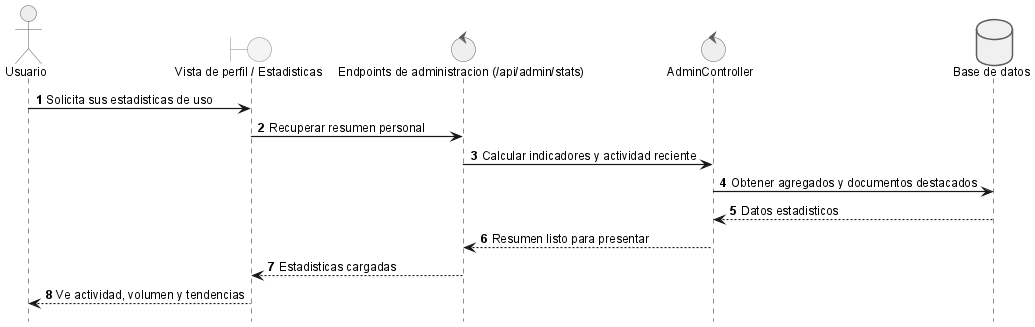

The diagram above was rendered by PlantUML. Its source (embedded in the PNG):
@startuml
!include _sequence-style.puml
actor Usuario as user
boundary "Vista de perfil / Estadisticas" as ui
control "Endpoints de administracion (/api/admin/stats)" as api
control "AdminController" as srv
database "Base de datos" as db

user -> ui: Solicita sus estadisticas de uso
ui -> api: Recuperar resumen personal
api -> srv: Calcular indicadores y actividad reciente
srv -> db: Obtener agregados y documentos destacados
db --> srv: Datos estadisticos
srv --> api: Resumen listo para presentar
api --> ui: Estadisticas cargadas
ui --> user: Ve actividad, volumen y tendencias

@enduml